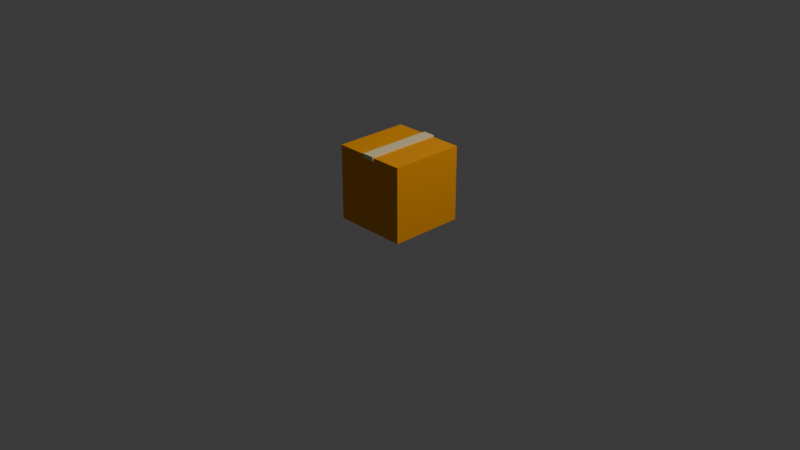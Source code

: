 # Source: package.blend  (saved by Blender 4.0.36; exported with 4.5.12 LTS)
import bpy
from mathutils import Matrix  # noqa: F401  (used for matrix-valued properties, if any)

bpy.ops.wm.read_factory_settings(use_empty=True)
scene = bpy.context.scene
scene.name = 'Scene'

# ---- collections
col_collection = bpy.data.collections.new('Collection'); scene.collection.children.link(col_collection)

# ---- materials (node trees are filled in below, after node groups)
mat_material_001 = bpy.data.materials.new('Material.001')
mat_material_001.use_transparent_shadow = False
mat_material_002 = bpy.data.materials.new('Material.002')
mat_material_002.use_transparent_shadow = False

# ---- material node trees
mat_material_001.use_nodes = True; mat_material_001.node_tree.nodes.clear()
_N = mat_material_001.node_tree.nodes; _L = mat_material_001.node_tree.links
n0 = _N.new('ShaderNodeBsdfPrincipled'); n0.name = 'Principled BSDF'; n0.location = (10, 300)
n0.inputs[0].default_value = (0.8551, 0.3278, 0.0, 1.0)
n0.inputs[3].default_value = 1.45
n1 = _N.new('ShaderNodeOutputMaterial'); n1.name = 'Material Output'; n1.location = (300, 300)
_L.new(n0.outputs[0], n1.inputs[0])
n1.is_active_output = True
mat_material_002.use_nodes = True; mat_material_002.node_tree.nodes.clear()
_N = mat_material_002.node_tree.nodes; _L = mat_material_002.node_tree.links
n0 = _N.new('ShaderNodeBsdfPrincipled'); n0.name = 'Principled BSDF'; n0.location = (10, 300)
n0.inputs[0].default_value = (0.815, 0.6867, 0.3813, 1.0)
n0.inputs[3].default_value = 1.45
n1 = _N.new('ShaderNodeOutputMaterial'); n1.name = 'Material Output'; n1.location = (300, 300)
_L.new(n0.outputs[0], n1.inputs[0])
n1.is_active_output = True

# ---- world
world_world = bpy.data.worlds.new('World'); scene.world = world_world
world_world.use_nodes = True; world_world.node_tree.nodes.clear()
_N = world_world.node_tree.nodes; _L = world_world.node_tree.links
n0 = _N.new('ShaderNodeOutputWorld'); n0.name = 'World Output'; n0.location = (300, 300)
n1 = _N.new('ShaderNodeBackground'); n1.name = 'Background'; n1.location = (10, 300)
n1.inputs[0].default_value = (0.05088, 0.05088, 0.05088, 1.0)
_L.new(n1.outputs[0], n0.inputs[0])
n0.is_active_output = True
world_world.color = (0.05088, 0.05088, 0.05088)
world_world.use_sun_shadow = False
world_world.sun_shadow_jitter_overblur = 0.0

# ---- cameras
cam_camera = bpy.data.cameras.new('Camera')
cam_camera.clip_end = 100.0
cam_camera.ortho_scale = 7.314

# ---- lights
light_light = bpy.data.lights.new('Light', 'POINT')
light_light.transmission_factor = 0.0
light_light.use_soft_falloff = False
light_light.energy = 1000.0
light_light.shadow_soft_size = 0.1
light_light.shadow_maximum_resolution = 0.006
light_light.use_absolute_resolution = True

# ---- meshes
me_cube_001 = bpy.data.meshes.new('Cube.001')
me_cube_001.from_pydata([(0.06635, -0.4113, 2.007), (0.06635, 0.4113, 2.007), (-0.06635, -0.4113, 2.007), (-0.06635, 0.4113, 2.007), (0.06635, -0.4113, 1.961), (0.06635, 0.4113, 1.961), (-0.06635, -0.4113, 1.961), (-0.06635, 0.4113, 1.961), (0.4, 0.4, 1.994), (0.4, 0.4, 1.194), (0.4, -0.4, 1.994), (0.4, -0.4, 1.194), (-0.4, 0.4, 1.994), (-0.4, 0.4, 1.194), (-0.4, -0.4, 1.994), (-0.4, -0.4, 1.194)], [], [(0, 1, 3, 2), (3, 1, 5, 7), (0, 2, 6, 4), (8, 12, 14, 10), (11, 10, 14, 15), (15, 14, 12, 13), (13, 9, 11, 15), (9, 8, 10, 11), (13, 12, 8, 9)])
me_cube_001.polygons.foreach_set('material_index', [1, 1, 1, 0, 0, 0, 0, 0, 0])
_uv = me_cube_001.uv_layers.new(name='UVMap')
_uv.uv.foreach_set('vector', [0.0, 0.0, 1.0, 0.0, 1.0, 1.0, 0.0, 1.0, 1.0, 1.0, 1.0, 0.0, 1.0, 0.0, 1.0, 1.0, 0.0, 0.0, 0.0, 1.0, 0.0, 1.0, 0.0, 0.0, 0.625, 0.5, 0.875, 0.5, 0.875, 0.75, 0.625, 0.75, 0.375, 0.75, 0.625, 0.75, 0.625, 1.0, 0.375, 1.0, 0.375, 0.0, 0.625, 0.0, 0.625, 0.25, 0.375, 0.25, 0.125, 0.5, 0.375, 0.5, 0.375, 0.75, 0.125, 0.75, 0.375, 0.5, 0.625, 0.5, 0.625, 0.75, 0.375, 0.75, 0.375, 0.25, 0.625, 0.25, 0.625, 0.5, 0.375, 0.5])
me_cube_001.materials.append(mat_material_001)
me_cube_001.materials.append(mat_material_002)
me_cube_001.use_mirror_vertex_groups = False
me_cube_001.update()

# ---- objects
ob_light_noimp = bpy.data.objects.new('Light-noimp', light_light)
ob_camera_noimp = bpy.data.objects.new('Camera-noimp', cam_camera)
ob_cube_003_rigid = bpy.data.objects.new('Cube.003-rigid', me_cube_001)

# ---- transforms, parenting, visibility, modifiers, constraints
ob_light_noimp.location = (4.076, 1.005, 5.904)
ob_light_noimp.rotation_euler = (0.6503, 0.05522, 1.866)
ob_light_noimp.lock_rotations_4d = False
ob_light_noimp.empty_display_type = 'ARROWS'
ob_light_noimp.color = (0.0, 0.0, 0.0, 0.0)
ob_light_noimp.lineart.crease_threshold = 0.0
ob_camera_noimp.location = (7.359, -6.926, 4.958)
ob_camera_noimp.rotation_euler = (1.109, 0.0, 0.8149)
ob_camera_noimp.lock_rotations_4d = False
ob_camera_noimp.empty_display_type = 'ARROWS'
ob_camera_noimp.color = (0.0, 0.0, 0.0, 0.0)
ob_camera_noimp.display_type = 'WIRE'
ob_camera_noimp.lineart.crease_threshold = 0.0
ob_cube_003_rigid.location = (0.0, 0.0, -1.192)
ob_cube_003_rigid.lock_rotations_4d = False
ob_cube_003_rigid.empty_display_type = 'ARROWS'
ob_cube_003_rigid.lineart.crease_threshold = 0.0
_m = ob_cube_003_rigid.modifiers.new('Solidify', 'SOLIDIFY')
_m.thickness = 0.05

# ---- collection membership
col_collection.objects.link(ob_light_noimp)
col_collection.objects.link(ob_camera_noimp)
col_collection.objects.link(ob_cube_003_rigid)

# ---- scene / render settings (as saved in the file)
scene.camera = ob_camera_noimp
scene.frame_start = 1; scene.frame_end = 250; scene.frame_set(1)
scene.render.engine = 'BLENDER_EEVEE_NEXT'
scene.cycles.sampling_pattern = 'TABULATED_SOBOL'
bpy.context.view_layer.update()
